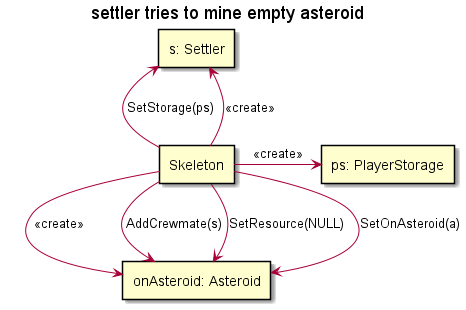

The diagram above was rendered by PlantUML. Its source (embedded in the PNG):
@startuml

skinparam SequenceLifeLineBackgroundColor LightYellow

title "settler tries to mine empty asteroid"

rectangle "s: Settler" as settler
rectangle "onAsteroid: Asteroid" as onAsteroid
rectangle "Skeleton" as skeleton
rectangle "ps: PlayerStorage" as storage

skeleton->settler : <<create>>
skeleton->onAsteroid: <<create>>
skeleton->storage: <<create>>

skeleton-down->onAsteroid: SetResource(NULL)
skeleton->onAsteroid: AddCrewmate(s)
skeleton-down->onAsteroid: SetOnAsteroid(a)
skeleton-up->settler: SetStorage(ps)

@endulm